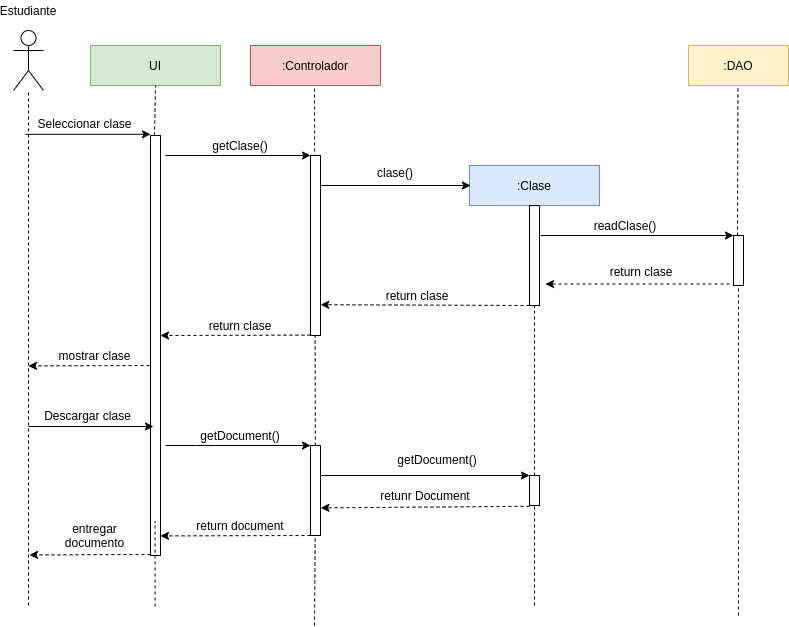

The diagram above was exported from draw.io. Its source (the exported page's mxGraphModel, read from the mxfile embedded in the PNG):
<mxGraphModel dx="1352" dy="757" grid="1" gridSize="10" guides="1" tooltips="1" connect="1" arrows="1" fold="1" page="1" pageScale="1" pageWidth="827" pageHeight="1169" math="0" shadow="0">
  <root>
    <mxCell id="0" />
    <mxCell id="1" parent="0" />
    <mxCell id="2" value="Profesor" style="shape=umlActor;verticalLabelPosition=bottom;labelBackgroundColor=#ffffff;verticalAlign=top;html=1;outlineConnect=0;fillColor=#FFFFFF;strokeColor=#000000;fontColor=#ffffff;" vertex="1" parent="1">
      <mxGeometry x="35" y="615" width="30" height="60" as="geometry" />
    </mxCell>
    <mxCell id="3" value=":Controlador" style="rounded=0;whiteSpace=wrap;html=1;fillColor=#f8cecc;strokeColor=#b85450;" vertex="1" parent="1">
      <mxGeometry x="272" y="630" width="130" height="40" as="geometry" />
    </mxCell>
    <mxCell id="4" value=":Clase" style="rounded=0;whiteSpace=wrap;html=1;fillColor=#dae8fc;strokeColor=#6c8ebf;" vertex="1" parent="1">
      <mxGeometry x="491" y="750" width="130" height="40" as="geometry" />
    </mxCell>
    <mxCell id="5" value="" style="endArrow=classic;html=1;entryX=0;entryY=0;entryDx=0;entryDy=0;" edge="1" target="11" parent="1">
      <mxGeometry width="50" height="50" relative="1" as="geometry">
        <mxPoint x="187" y="740" as="sourcePoint" />
        <mxPoint x="307" y="740" as="targetPoint" />
        <Array as="points">
          <mxPoint x="227" y="740" />
        </Array>
      </mxGeometry>
    </mxCell>
    <mxCell id="6" value="" style="endArrow=none;dashed=1;html=1;" edge="1" target="2" parent="1">
      <mxGeometry width="50" height="50" relative="1" as="geometry">
        <mxPoint x="50" y="1190" as="sourcePoint" />
        <mxPoint x="49.5" y="705" as="targetPoint" />
      </mxGeometry>
    </mxCell>
    <mxCell id="7" value="getClase()" style="text;html=1;strokeColor=none;fillColor=none;align=center;verticalAlign=middle;whiteSpace=wrap;rounded=0;" vertex="1" parent="1">
      <mxGeometry x="207" y="720" width="110" height="20" as="geometry" />
    </mxCell>
    <mxCell id="8" value="" style="endArrow=none;dashed=1;html=1;" edge="1" source="43" parent="1">
      <mxGeometry width="50" height="50" relative="1" as="geometry">
        <mxPoint x="336" y="1210" as="sourcePoint" />
        <mxPoint x="336" y="670" as="targetPoint" />
      </mxGeometry>
    </mxCell>
    <mxCell id="9" value="" style="rounded=0;whiteSpace=wrap;html=1;" vertex="1" parent="1">
      <mxGeometry x="551" y="790" width="10" height="100" as="geometry" />
    </mxCell>
    <mxCell id="10" value="" style="endArrow=classic;html=1;" edge="1" parent="1">
      <mxGeometry width="50" height="50" relative="1" as="geometry">
        <mxPoint x="342" y="770" as="sourcePoint" />
        <mxPoint x="492" y="770" as="targetPoint" />
      </mxGeometry>
    </mxCell>
    <mxCell id="11" value="" style="rounded=0;whiteSpace=wrap;html=1;" vertex="1" parent="1">
      <mxGeometry x="332" y="740" width="10" height="180" as="geometry" />
    </mxCell>
    <mxCell id="12" value="clase()" style="text;html=1;strokeColor=none;fillColor=none;align=center;verticalAlign=middle;whiteSpace=wrap;rounded=0;" vertex="1" parent="1">
      <mxGeometry x="362" y="747" width="110" height="20" as="geometry" />
    </mxCell>
    <mxCell id="13" value="" style="endArrow=classic;html=1;exitX=0.5;exitY=0.188;exitDx=0;exitDy=0;exitPerimeter=0;dashed=1;" edge="1" parent="1">
      <mxGeometry width="50" height="50" relative="1" as="geometry">
        <mxPoint x="332" y="919.5799999999999" as="sourcePoint" />
        <mxPoint x="182" y="920" as="targetPoint" />
      </mxGeometry>
    </mxCell>
    <mxCell id="14" value="return clase" style="text;html=1;strokeColor=none;fillColor=none;align=center;verticalAlign=middle;whiteSpace=wrap;rounded=0;" vertex="1" parent="1">
      <mxGeometry x="207" y="899.58" width="110" height="20" as="geometry" />
    </mxCell>
    <mxCell id="15" value="Estudiante" style="text;html=1;strokeColor=none;fillColor=none;align=center;verticalAlign=middle;whiteSpace=wrap;rounded=0;" vertex="1" parent="1">
      <mxGeometry x="30" y="585" width="40" height="20" as="geometry" />
    </mxCell>
    <mxCell id="16" value="" style="endArrow=classic;html=1;dashed=1;exitX=0;exitY=1;exitDx=0;exitDy=0;entryX=1.02;entryY=0.829;entryDx=0;entryDy=0;entryPerimeter=0;" edge="1" source="9" target="11" parent="1">
      <mxGeometry width="50" height="50" relative="1" as="geometry">
        <mxPoint x="462" y="929" as="sourcePoint" />
        <mxPoint x="360" y="902" as="targetPoint" />
      </mxGeometry>
    </mxCell>
    <mxCell id="17" value="readClase()" style="text;html=1;strokeColor=none;fillColor=none;align=center;verticalAlign=middle;whiteSpace=wrap;rounded=0;" vertex="1" parent="1">
      <mxGeometry x="592" y="800" width="110" height="20" as="geometry" />
    </mxCell>
    <mxCell id="18" value="" style="endArrow=classic;html=1;exitX=0;exitY=1;exitDx=0;exitDy=0;dashed=1;" edge="1" parent="1">
      <mxGeometry width="50" height="50" relative="1" as="geometry">
        <mxPoint x="751" y="868.5699999999999" as="sourcePoint" />
        <mxPoint x="567" y="868.5699999999999" as="targetPoint" />
      </mxGeometry>
    </mxCell>
    <mxCell id="19" value="" style="endArrow=classic;html=1;entryX=0;entryY=0;entryDx=0;entryDy=0;" edge="1" target="31" parent="1">
      <mxGeometry width="50" height="50" relative="1" as="geometry">
        <mxPoint x="562" y="820" as="sourcePoint" />
        <mxPoint x="751" y="825" as="targetPoint" />
      </mxGeometry>
    </mxCell>
    <mxCell id="20" value="" style="endArrow=none;dashed=1;html=1;entryX=0.5;entryY=1;entryDx=0;entryDy=0;" edge="1" source="38" target="9" parent="1">
      <mxGeometry width="50" height="50" relative="1" as="geometry">
        <mxPoint x="556" y="1190" as="sourcePoint" />
        <mxPoint x="555.5" y="945" as="targetPoint" />
      </mxGeometry>
    </mxCell>
    <mxCell id="21" value=":UI" style="rounded=0;whiteSpace=wrap;html=1;fillColor=#f8cecc;strokeColor=#b85450;" vertex="1" parent="1">
      <mxGeometry x="172" y="630" width="70" height="40" as="geometry" />
    </mxCell>
    <mxCell id="22" value="UI" style="rounded=0;whiteSpace=wrap;html=1;fillColor=#d5e8d4;strokeColor=#82b366;" vertex="1" parent="1">
      <mxGeometry x="112" y="630" width="130" height="40" as="geometry" />
    </mxCell>
    <mxCell id="23" value="" style="rounded=0;whiteSpace=wrap;html=1;" vertex="1" parent="1">
      <mxGeometry x="172" y="720" width="10" height="420" as="geometry" />
    </mxCell>
    <mxCell id="24" value="" style="endArrow=none;dashed=1;html=1;entryX=0.5;entryY=1;entryDx=0;entryDy=0;" edge="1" target="22" parent="1">
      <mxGeometry width="50" height="50" relative="1" as="geometry">
        <mxPoint x="176" y="720" as="sourcePoint" />
        <mxPoint x="176.41000000000003" y="669" as="targetPoint" />
      </mxGeometry>
    </mxCell>
    <mxCell id="25" value="" style="endArrow=classic;html=1;entryX=0;entryY=0;entryDx=0;entryDy=0;exitX=0;exitY=1;exitDx=0;exitDy=0;" edge="1" parent="1">
      <mxGeometry width="50" height="50" relative="1" as="geometry">
        <mxPoint x="47" y="718.8199999999999" as="sourcePoint" />
        <mxPoint x="172" y="718.8200000000011" as="targetPoint" />
        <Array as="points" />
      </mxGeometry>
    </mxCell>
    <mxCell id="26" value="Seleccionar clase" style="text;html=1;align=center;verticalAlign=middle;resizable=0;points=[];autosize=1;" vertex="1" parent="1">
      <mxGeometry x="51" y="697.82" width="110" height="20" as="geometry" />
    </mxCell>
    <mxCell id="27" value="" style="endArrow=classic;html=1;dashed=1;" edge="1" parent="1">
      <mxGeometry width="50" height="50" relative="1" as="geometry">
        <mxPoint x="171" y="950" as="sourcePoint" />
        <mxPoint x="50" y="950.4200000000001" as="targetPoint" />
      </mxGeometry>
    </mxCell>
    <mxCell id="28" value="mostrar clase" style="text;html=1;strokeColor=none;fillColor=none;align=center;verticalAlign=middle;whiteSpace=wrap;rounded=0;" vertex="1" parent="1">
      <mxGeometry x="69" y="930" width="95" height="20" as="geometry" />
    </mxCell>
    <mxCell id="29" value=":DAO" style="rounded=0;whiteSpace=wrap;html=1;fillColor=#fff2cc;strokeColor=#d6b656;" vertex="1" parent="1">
      <mxGeometry x="710" y="630" width="100" height="40" as="geometry" />
    </mxCell>
    <mxCell id="30" value="" style="endArrow=none;dashed=1;html=1;" edge="1" parent="1">
      <mxGeometry width="50" height="50" relative="1" as="geometry">
        <mxPoint x="759" y="820" as="sourcePoint" />
        <mxPoint x="759.4099999999999" y="670" as="targetPoint" />
      </mxGeometry>
    </mxCell>
    <mxCell id="31" value="" style="rounded=0;whiteSpace=wrap;html=1;" vertex="1" parent="1">
      <mxGeometry x="755" y="820" width="10" height="50" as="geometry" />
    </mxCell>
    <mxCell id="32" value="" style="endArrow=none;dashed=1;html=1;" edge="1" target="31" parent="1">
      <mxGeometry width="50" height="50" relative="1" as="geometry">
        <mxPoint x="760" y="1200" as="sourcePoint" />
        <mxPoint x="759.4099999999999" y="669.9999999999999" as="targetPoint" />
      </mxGeometry>
    </mxCell>
    <mxCell id="33" value="return clase" style="text;html=1;strokeColor=none;fillColor=none;align=center;verticalAlign=middle;whiteSpace=wrap;rounded=0;" vertex="1" parent="1">
      <mxGeometry x="383.83" y="870" width="110" height="20" as="geometry" />
    </mxCell>
    <mxCell id="34" value="return clase" style="text;html=1;strokeColor=none;fillColor=none;align=center;verticalAlign=middle;whiteSpace=wrap;rounded=0;" vertex="1" parent="1">
      <mxGeometry x="608" y="845.5699999999999" width="110" height="20" as="geometry" />
    </mxCell>
    <mxCell id="35" value="" style="endArrow=none;dashed=1;html=1;entryX=0.5;entryY=1;entryDx=0;entryDy=0;" edge="1" parent="1">
      <mxGeometry width="50" height="50" relative="1" as="geometry">
        <mxPoint x="176.57999999999993" y="1191" as="sourcePoint" />
        <mxPoint x="176.57999999999993" y="1106" as="targetPoint" />
      </mxGeometry>
    </mxCell>
    <mxCell id="36" value="" style="endArrow=classic;html=1;entryX=0;entryY=0;entryDx=0;entryDy=0;exitX=0;exitY=1;exitDx=0;exitDy=0;" edge="1" parent="1">
      <mxGeometry width="50" height="50" relative="1" as="geometry">
        <mxPoint x="50" y="1011" as="sourcePoint" />
        <mxPoint x="175" y="1011.0000000000011" as="targetPoint" />
        <Array as="points" />
      </mxGeometry>
    </mxCell>
    <mxCell id="37" value="Descargar clase" style="text;html=1;align=center;verticalAlign=middle;resizable=0;points=[];autosize=1;" vertex="1" parent="1">
      <mxGeometry x="54" y="990" width="110" height="20" as="geometry" />
    </mxCell>
    <mxCell id="38" value="" style="rounded=0;whiteSpace=wrap;html=1;" vertex="1" parent="1">
      <mxGeometry x="551" y="1060" width="10" height="30" as="geometry" />
    </mxCell>
    <mxCell id="39" value="" style="endArrow=none;dashed=1;html=1;entryX=0.5;entryY=1;entryDx=0;entryDy=0;" edge="1" target="38" parent="1">
      <mxGeometry width="50" height="50" relative="1" as="geometry">
        <mxPoint x="556" y="1190" as="sourcePoint" />
        <mxPoint x="556" y="890" as="targetPoint" />
      </mxGeometry>
    </mxCell>
    <mxCell id="40" value="getDocument()" style="text;html=1;strokeColor=none;fillColor=none;align=center;verticalAlign=middle;whiteSpace=wrap;rounded=0;" vertex="1" parent="1">
      <mxGeometry x="404" y="1034" width="110" height="20" as="geometry" />
    </mxCell>
    <mxCell id="41" value="" style="endArrow=classic;html=1;dashed=1;exitX=0;exitY=1;exitDx=0;exitDy=0;entryX=1.038;entryY=0.693;entryDx=0;entryDy=0;entryPerimeter=0;" edge="1" target="43" parent="1">
      <mxGeometry width="50" height="50" relative="1" as="geometry">
        <mxPoint x="551" y="1090.78" as="sourcePoint" />
        <mxPoint x="342.20000000000005" y="1090" as="targetPoint" />
      </mxGeometry>
    </mxCell>
    <mxCell id="42" value="retunr Document" style="text;html=1;strokeColor=none;fillColor=none;align=center;verticalAlign=middle;whiteSpace=wrap;rounded=0;" vertex="1" parent="1">
      <mxGeometry x="392" y="1070" width="110" height="20" as="geometry" />
    </mxCell>
    <mxCell id="43" value="" style="rounded=0;whiteSpace=wrap;html=1;" vertex="1" parent="1">
      <mxGeometry x="332" y="1030" width="10" height="90" as="geometry" />
    </mxCell>
    <mxCell id="44" value="" style="endArrow=none;dashed=1;html=1;" edge="1" target="43" parent="1">
      <mxGeometry width="50" height="50" relative="1" as="geometry">
        <mxPoint x="336" y="1210" as="sourcePoint" />
        <mxPoint x="336" y="670" as="targetPoint" />
      </mxGeometry>
    </mxCell>
    <mxCell id="45" value="" style="endArrow=classic;html=1;exitX=0.5;exitY=0.188;exitDx=0;exitDy=0;exitPerimeter=0;dashed=1;" edge="1" parent="1">
      <mxGeometry width="50" height="50" relative="1" as="geometry">
        <mxPoint x="332" y="1120" as="sourcePoint" />
        <mxPoint x="182" y="1120.42" as="targetPoint" />
      </mxGeometry>
    </mxCell>
    <mxCell id="46" value="return document" style="text;html=1;strokeColor=none;fillColor=none;align=center;verticalAlign=middle;whiteSpace=wrap;rounded=0;" vertex="1" parent="1">
      <mxGeometry x="207" y="1100" width="110" height="20" as="geometry" />
    </mxCell>
    <mxCell id="47" value="" style="endArrow=classic;html=1;entryX=0;entryY=0;entryDx=0;entryDy=0;exitX=0;exitY=1;exitDx=0;exitDy=0;" edge="1" target="38" parent="1">
      <mxGeometry width="50" height="50" relative="1" as="geometry">
        <mxPoint x="342" y="1060" as="sourcePoint" />
        <mxPoint x="467" y="1060.0000000000011" as="targetPoint" />
        <Array as="points" />
      </mxGeometry>
    </mxCell>
    <mxCell id="48" value="" style="endArrow=classic;html=1;entryX=0;entryY=0;entryDx=0;entryDy=0;" edge="1" parent="1">
      <mxGeometry width="50" height="50" relative="1" as="geometry">
        <mxPoint x="187" y="1030" as="sourcePoint" />
        <mxPoint x="332" y="1030.0000000000002" as="targetPoint" />
        <Array as="points">
          <mxPoint x="227" y="1030" />
        </Array>
      </mxGeometry>
    </mxCell>
    <mxCell id="49" value="getDocument()" style="text;html=1;strokeColor=none;fillColor=none;align=center;verticalAlign=middle;whiteSpace=wrap;rounded=0;" vertex="1" parent="1">
      <mxGeometry x="207" y="1010" width="110" height="20" as="geometry" />
    </mxCell>
    <mxCell id="50" value="" style="endArrow=classic;html=1;dashed=1;" edge="1" parent="1">
      <mxGeometry width="50" height="50" relative="1" as="geometry">
        <mxPoint x="172" y="1139" as="sourcePoint" />
        <mxPoint x="51" y="1139.42" as="targetPoint" />
      </mxGeometry>
    </mxCell>
    <mxCell id="51" value="entregar documento" style="text;html=1;strokeColor=none;fillColor=none;align=center;verticalAlign=middle;whiteSpace=wrap;rounded=0;" vertex="1" parent="1">
      <mxGeometry x="69" y="1110" width="95" height="20" as="geometry" />
    </mxCell>
  </root>
</mxGraphModel>